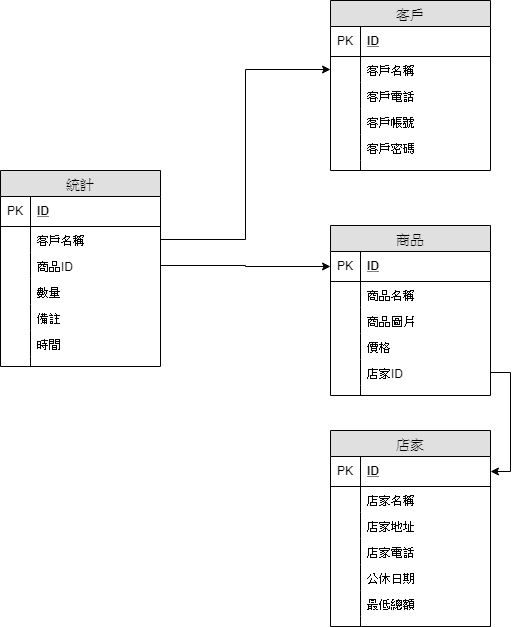

The diagram above was exported from draw.io. Its source (the exported page's mxGraphModel, read from the mxfile embedded in the PNG):
<mxGraphModel dx="782" dy="435" grid="1" gridSize="10" guides="1" tooltips="1" connect="1" arrows="1" fold="1" page="1" pageScale="1" pageWidth="827" pageHeight="1169" math="0" shadow="0">
  <root>
    <mxCell id="0" />
    <mxCell id="1" parent="0" />
    <mxCell id="Olk-rAfY1HLo1YiHLHLn-1" value="客戶" style="swimlane;fontStyle=0;childLayout=stackLayout;horizontal=1;startSize=26;fillColor=#e0e0e0;horizontalStack=0;resizeParent=1;resizeParentMax=0;resizeLast=0;collapsible=1;marginBottom=0;swimlaneFillColor=#ffffff;align=center;fontSize=14;" vertex="1" parent="1">
      <mxGeometry x="380" y="10" width="160" height="170" as="geometry" />
    </mxCell>
    <mxCell id="Olk-rAfY1HLo1YiHLHLn-2" value="ID" style="shape=partialRectangle;top=0;left=0;right=0;bottom=1;align=left;verticalAlign=middle;fillColor=none;spacingLeft=34;spacingRight=4;overflow=hidden;rotatable=0;points=[[0,0.5],[1,0.5]];portConstraint=eastwest;dropTarget=0;fontStyle=5;fontSize=12;" vertex="1" parent="Olk-rAfY1HLo1YiHLHLn-1">
      <mxGeometry y="26" width="160" height="30" as="geometry" />
    </mxCell>
    <mxCell id="Olk-rAfY1HLo1YiHLHLn-3" value="PK" style="shape=partialRectangle;top=0;left=0;bottom=0;fillColor=none;align=left;verticalAlign=middle;spacingLeft=4;spacingRight=4;overflow=hidden;rotatable=0;points=[];portConstraint=eastwest;part=1;fontSize=12;" vertex="1" connectable="0" parent="Olk-rAfY1HLo1YiHLHLn-2">
      <mxGeometry width="30" height="30" as="geometry" />
    </mxCell>
    <mxCell id="Olk-rAfY1HLo1YiHLHLn-4" value="客戶名稱" style="shape=partialRectangle;top=0;left=0;right=0;bottom=0;align=left;verticalAlign=top;fillColor=none;spacingLeft=34;spacingRight=4;overflow=hidden;rotatable=0;points=[[0,0.5],[1,0.5]];portConstraint=eastwest;dropTarget=0;fontSize=12;" vertex="1" parent="Olk-rAfY1HLo1YiHLHLn-1">
      <mxGeometry y="56" width="160" height="26" as="geometry" />
    </mxCell>
    <mxCell id="Olk-rAfY1HLo1YiHLHLn-5" value="" style="shape=partialRectangle;top=0;left=0;bottom=0;fillColor=none;align=left;verticalAlign=top;spacingLeft=4;spacingRight=4;overflow=hidden;rotatable=0;points=[];portConstraint=eastwest;part=1;fontSize=12;" vertex="1" connectable="0" parent="Olk-rAfY1HLo1YiHLHLn-4">
      <mxGeometry width="30" height="26" as="geometry" />
    </mxCell>
    <mxCell id="Olk-rAfY1HLo1YiHLHLn-6" value="客戶電話" style="shape=partialRectangle;top=0;left=0;right=0;bottom=0;align=left;verticalAlign=top;fillColor=none;spacingLeft=34;spacingRight=4;overflow=hidden;rotatable=0;points=[[0,0.5],[1,0.5]];portConstraint=eastwest;dropTarget=0;fontSize=12;" vertex="1" parent="Olk-rAfY1HLo1YiHLHLn-1">
      <mxGeometry y="82" width="160" height="26" as="geometry" />
    </mxCell>
    <mxCell id="Olk-rAfY1HLo1YiHLHLn-7" value="" style="shape=partialRectangle;top=0;left=0;bottom=0;fillColor=none;align=left;verticalAlign=top;spacingLeft=4;spacingRight=4;overflow=hidden;rotatable=0;points=[];portConstraint=eastwest;part=1;fontSize=12;" vertex="1" connectable="0" parent="Olk-rAfY1HLo1YiHLHLn-6">
      <mxGeometry width="30" height="26" as="geometry" />
    </mxCell>
    <mxCell id="Olk-rAfY1HLo1YiHLHLn-8" value="客戶帳號" style="shape=partialRectangle;top=0;left=0;right=0;bottom=0;align=left;verticalAlign=top;fillColor=none;spacingLeft=34;spacingRight=4;overflow=hidden;rotatable=0;points=[[0,0.5],[1,0.5]];portConstraint=eastwest;dropTarget=0;fontSize=12;" vertex="1" parent="Olk-rAfY1HLo1YiHLHLn-1">
      <mxGeometry y="108" width="160" height="26" as="geometry" />
    </mxCell>
    <mxCell id="Olk-rAfY1HLo1YiHLHLn-9" value="" style="shape=partialRectangle;top=0;left=0;bottom=0;fillColor=none;align=left;verticalAlign=top;spacingLeft=4;spacingRight=4;overflow=hidden;rotatable=0;points=[];portConstraint=eastwest;part=1;fontSize=12;" vertex="1" connectable="0" parent="Olk-rAfY1HLo1YiHLHLn-8">
      <mxGeometry width="30" height="26" as="geometry" />
    </mxCell>
    <mxCell id="Olk-rAfY1HLo1YiHLHLn-23" value="客戶密碼" style="shape=partialRectangle;top=0;left=0;right=0;bottom=0;align=left;verticalAlign=top;fillColor=none;spacingLeft=34;spacingRight=4;overflow=hidden;rotatable=0;points=[[0,0.5],[1,0.5]];portConstraint=eastwest;dropTarget=0;fontSize=12;" vertex="1" parent="Olk-rAfY1HLo1YiHLHLn-1">
      <mxGeometry y="134" width="160" height="26" as="geometry" />
    </mxCell>
    <mxCell id="Olk-rAfY1HLo1YiHLHLn-24" value="" style="shape=partialRectangle;top=0;left=0;bottom=0;fillColor=none;align=left;verticalAlign=top;spacingLeft=4;spacingRight=4;overflow=hidden;rotatable=0;points=[];portConstraint=eastwest;part=1;fontSize=12;" vertex="1" connectable="0" parent="Olk-rAfY1HLo1YiHLHLn-23">
      <mxGeometry width="30" height="26" as="geometry" />
    </mxCell>
    <mxCell id="Olk-rAfY1HLo1YiHLHLn-10" value="" style="shape=partialRectangle;top=0;left=0;right=0;bottom=0;align=left;verticalAlign=top;fillColor=none;spacingLeft=34;spacingRight=4;overflow=hidden;rotatable=0;points=[[0,0.5],[1,0.5]];portConstraint=eastwest;dropTarget=0;fontSize=12;" vertex="1" parent="Olk-rAfY1HLo1YiHLHLn-1">
      <mxGeometry y="160" width="160" height="10" as="geometry" />
    </mxCell>
    <mxCell id="Olk-rAfY1HLo1YiHLHLn-11" value="" style="shape=partialRectangle;top=0;left=0;bottom=0;fillColor=none;align=left;verticalAlign=top;spacingLeft=4;spacingRight=4;overflow=hidden;rotatable=0;points=[];portConstraint=eastwest;part=1;fontSize=12;" vertex="1" connectable="0" parent="Olk-rAfY1HLo1YiHLHLn-10">
      <mxGeometry width="30" height="10" as="geometry" />
    </mxCell>
    <mxCell id="Olk-rAfY1HLo1YiHLHLn-25" value="商品" style="swimlane;fontStyle=0;childLayout=stackLayout;horizontal=1;startSize=26;fillColor=#e0e0e0;horizontalStack=0;resizeParent=1;resizeParentMax=0;resizeLast=0;collapsible=1;marginBottom=0;swimlaneFillColor=#ffffff;align=center;fontSize=14;" vertex="1" parent="1">
      <mxGeometry x="380" y="235" width="160" height="170" as="geometry" />
    </mxCell>
    <mxCell id="Olk-rAfY1HLo1YiHLHLn-26" value="ID" style="shape=partialRectangle;top=0;left=0;right=0;bottom=1;align=left;verticalAlign=middle;fillColor=none;spacingLeft=34;spacingRight=4;overflow=hidden;rotatable=0;points=[[0,0.5],[1,0.5]];portConstraint=eastwest;dropTarget=0;fontStyle=5;fontSize=12;" vertex="1" parent="Olk-rAfY1HLo1YiHLHLn-25">
      <mxGeometry y="26" width="160" height="30" as="geometry" />
    </mxCell>
    <mxCell id="Olk-rAfY1HLo1YiHLHLn-27" value="PK" style="shape=partialRectangle;top=0;left=0;bottom=0;fillColor=none;align=left;verticalAlign=middle;spacingLeft=4;spacingRight=4;overflow=hidden;rotatable=0;points=[];portConstraint=eastwest;part=1;fontSize=12;" vertex="1" connectable="0" parent="Olk-rAfY1HLo1YiHLHLn-26">
      <mxGeometry width="30" height="30" as="geometry" />
    </mxCell>
    <mxCell id="Olk-rAfY1HLo1YiHLHLn-28" value="商品名稱" style="shape=partialRectangle;top=0;left=0;right=0;bottom=0;align=left;verticalAlign=top;fillColor=none;spacingLeft=34;spacingRight=4;overflow=hidden;rotatable=0;points=[[0,0.5],[1,0.5]];portConstraint=eastwest;dropTarget=0;fontSize=12;" vertex="1" parent="Olk-rAfY1HLo1YiHLHLn-25">
      <mxGeometry y="56" width="160" height="26" as="geometry" />
    </mxCell>
    <mxCell id="Olk-rAfY1HLo1YiHLHLn-29" value="" style="shape=partialRectangle;top=0;left=0;bottom=0;fillColor=none;align=left;verticalAlign=top;spacingLeft=4;spacingRight=4;overflow=hidden;rotatable=0;points=[];portConstraint=eastwest;part=1;fontSize=12;" vertex="1" connectable="0" parent="Olk-rAfY1HLo1YiHLHLn-28">
      <mxGeometry width="30" height="26" as="geometry" />
    </mxCell>
    <mxCell id="Olk-rAfY1HLo1YiHLHLn-74" value="商品圖片" style="shape=partialRectangle;top=0;left=0;right=0;bottom=0;align=left;verticalAlign=top;fillColor=none;spacingLeft=34;spacingRight=4;overflow=hidden;rotatable=0;points=[[0,0.5],[1,0.5]];portConstraint=eastwest;dropTarget=0;fontSize=12;" vertex="1" parent="Olk-rAfY1HLo1YiHLHLn-25">
      <mxGeometry y="82" width="160" height="26" as="geometry" />
    </mxCell>
    <mxCell id="Olk-rAfY1HLo1YiHLHLn-75" value="" style="shape=partialRectangle;top=0;left=0;bottom=0;fillColor=none;align=left;verticalAlign=top;spacingLeft=4;spacingRight=4;overflow=hidden;rotatable=0;points=[];portConstraint=eastwest;part=1;fontSize=12;" vertex="1" connectable="0" parent="Olk-rAfY1HLo1YiHLHLn-74">
      <mxGeometry width="30" height="26" as="geometry" />
    </mxCell>
    <mxCell id="Olk-rAfY1HLo1YiHLHLn-30" value="價格" style="shape=partialRectangle;top=0;left=0;right=0;bottom=0;align=left;verticalAlign=top;fillColor=none;spacingLeft=34;spacingRight=4;overflow=hidden;rotatable=0;points=[[0,0.5],[1,0.5]];portConstraint=eastwest;dropTarget=0;fontSize=12;" vertex="1" parent="Olk-rAfY1HLo1YiHLHLn-25">
      <mxGeometry y="108" width="160" height="26" as="geometry" />
    </mxCell>
    <mxCell id="Olk-rAfY1HLo1YiHLHLn-31" value="" style="shape=partialRectangle;top=0;left=0;bottom=0;fillColor=none;align=left;verticalAlign=top;spacingLeft=4;spacingRight=4;overflow=hidden;rotatable=0;points=[];portConstraint=eastwest;part=1;fontSize=12;" vertex="1" connectable="0" parent="Olk-rAfY1HLo1YiHLHLn-30">
      <mxGeometry width="30" height="26" as="geometry" />
    </mxCell>
    <mxCell id="Olk-rAfY1HLo1YiHLHLn-32" value="店家ID" style="shape=partialRectangle;top=0;left=0;right=0;bottom=0;align=left;verticalAlign=top;fillColor=none;spacingLeft=34;spacingRight=4;overflow=hidden;rotatable=0;points=[[0,0.5],[1,0.5]];portConstraint=eastwest;dropTarget=0;fontSize=12;" vertex="1" parent="Olk-rAfY1HLo1YiHLHLn-25">
      <mxGeometry y="134" width="160" height="26" as="geometry" />
    </mxCell>
    <mxCell id="Olk-rAfY1HLo1YiHLHLn-33" value="" style="shape=partialRectangle;top=0;left=0;bottom=0;fillColor=none;align=left;verticalAlign=top;spacingLeft=4;spacingRight=4;overflow=hidden;rotatable=0;points=[];portConstraint=eastwest;part=1;fontSize=12;" vertex="1" connectable="0" parent="Olk-rAfY1HLo1YiHLHLn-32">
      <mxGeometry width="30" height="26" as="geometry" />
    </mxCell>
    <mxCell id="Olk-rAfY1HLo1YiHLHLn-34" value="" style="shape=partialRectangle;top=0;left=0;right=0;bottom=0;align=left;verticalAlign=top;fillColor=none;spacingLeft=34;spacingRight=4;overflow=hidden;rotatable=0;points=[[0,0.5],[1,0.5]];portConstraint=eastwest;dropTarget=0;fontSize=12;" vertex="1" parent="Olk-rAfY1HLo1YiHLHLn-25">
      <mxGeometry y="160" width="160" height="10" as="geometry" />
    </mxCell>
    <mxCell id="Olk-rAfY1HLo1YiHLHLn-35" value="" style="shape=partialRectangle;top=0;left=0;bottom=0;fillColor=none;align=left;verticalAlign=top;spacingLeft=4;spacingRight=4;overflow=hidden;rotatable=0;points=[];portConstraint=eastwest;part=1;fontSize=12;" vertex="1" connectable="0" parent="Olk-rAfY1HLo1YiHLHLn-34">
      <mxGeometry width="30" height="10" as="geometry" />
    </mxCell>
    <mxCell id="Olk-rAfY1HLo1YiHLHLn-36" value="店家" style="swimlane;fontStyle=0;childLayout=stackLayout;horizontal=1;startSize=26;fillColor=#e0e0e0;horizontalStack=0;resizeParent=1;resizeParentMax=0;resizeLast=0;collapsible=1;marginBottom=0;swimlaneFillColor=#ffffff;align=center;fontSize=14;" vertex="1" parent="1">
      <mxGeometry x="380" y="440" width="160" height="196" as="geometry" />
    </mxCell>
    <mxCell id="Olk-rAfY1HLo1YiHLHLn-37" value="ID" style="shape=partialRectangle;top=0;left=0;right=0;bottom=1;align=left;verticalAlign=middle;fillColor=none;spacingLeft=34;spacingRight=4;overflow=hidden;rotatable=0;points=[[0,0.5],[1,0.5]];portConstraint=eastwest;dropTarget=0;fontStyle=5;fontSize=12;" vertex="1" parent="Olk-rAfY1HLo1YiHLHLn-36">
      <mxGeometry y="26" width="160" height="30" as="geometry" />
    </mxCell>
    <mxCell id="Olk-rAfY1HLo1YiHLHLn-38" value="PK" style="shape=partialRectangle;top=0;left=0;bottom=0;fillColor=none;align=left;verticalAlign=middle;spacingLeft=4;spacingRight=4;overflow=hidden;rotatable=0;points=[];portConstraint=eastwest;part=1;fontSize=12;" vertex="1" connectable="0" parent="Olk-rAfY1HLo1YiHLHLn-37">
      <mxGeometry width="30" height="30" as="geometry" />
    </mxCell>
    <mxCell id="Olk-rAfY1HLo1YiHLHLn-39" value="店家名稱" style="shape=partialRectangle;top=0;left=0;right=0;bottom=0;align=left;verticalAlign=top;fillColor=none;spacingLeft=34;spacingRight=4;overflow=hidden;rotatable=0;points=[[0,0.5],[1,0.5]];portConstraint=eastwest;dropTarget=0;fontSize=12;" vertex="1" parent="Olk-rAfY1HLo1YiHLHLn-36">
      <mxGeometry y="56" width="160" height="26" as="geometry" />
    </mxCell>
    <mxCell id="Olk-rAfY1HLo1YiHLHLn-40" value="" style="shape=partialRectangle;top=0;left=0;bottom=0;fillColor=none;align=left;verticalAlign=top;spacingLeft=4;spacingRight=4;overflow=hidden;rotatable=0;points=[];portConstraint=eastwest;part=1;fontSize=12;" vertex="1" connectable="0" parent="Olk-rAfY1HLo1YiHLHLn-39">
      <mxGeometry width="30" height="26" as="geometry" />
    </mxCell>
    <mxCell id="Olk-rAfY1HLo1YiHLHLn-41" value="店家地址" style="shape=partialRectangle;top=0;left=0;right=0;bottom=0;align=left;verticalAlign=top;fillColor=none;spacingLeft=34;spacingRight=4;overflow=hidden;rotatable=0;points=[[0,0.5],[1,0.5]];portConstraint=eastwest;dropTarget=0;fontSize=12;" vertex="1" parent="Olk-rAfY1HLo1YiHLHLn-36">
      <mxGeometry y="82" width="160" height="26" as="geometry" />
    </mxCell>
    <mxCell id="Olk-rAfY1HLo1YiHLHLn-42" value="" style="shape=partialRectangle;top=0;left=0;bottom=0;fillColor=none;align=left;verticalAlign=top;spacingLeft=4;spacingRight=4;overflow=hidden;rotatable=0;points=[];portConstraint=eastwest;part=1;fontSize=12;" vertex="1" connectable="0" parent="Olk-rAfY1HLo1YiHLHLn-41">
      <mxGeometry width="30" height="26" as="geometry" />
    </mxCell>
    <mxCell id="Olk-rAfY1HLo1YiHLHLn-43" value="店家電話" style="shape=partialRectangle;top=0;left=0;right=0;bottom=0;align=left;verticalAlign=top;fillColor=none;spacingLeft=34;spacingRight=4;overflow=hidden;rotatable=0;points=[[0,0.5],[1,0.5]];portConstraint=eastwest;dropTarget=0;fontSize=12;" vertex="1" parent="Olk-rAfY1HLo1YiHLHLn-36">
      <mxGeometry y="108" width="160" height="26" as="geometry" />
    </mxCell>
    <mxCell id="Olk-rAfY1HLo1YiHLHLn-44" value="" style="shape=partialRectangle;top=0;left=0;bottom=0;fillColor=none;align=left;verticalAlign=top;spacingLeft=4;spacingRight=4;overflow=hidden;rotatable=0;points=[];portConstraint=eastwest;part=1;fontSize=12;" vertex="1" connectable="0" parent="Olk-rAfY1HLo1YiHLHLn-43">
      <mxGeometry width="30" height="26" as="geometry" />
    </mxCell>
    <mxCell id="Olk-rAfY1HLo1YiHLHLn-47" value="公休日期" style="shape=partialRectangle;top=0;left=0;right=0;bottom=0;align=left;verticalAlign=top;fillColor=none;spacingLeft=34;spacingRight=4;overflow=hidden;rotatable=0;points=[[0,0.5],[1,0.5]];portConstraint=eastwest;dropTarget=0;fontSize=12;" vertex="1" parent="Olk-rAfY1HLo1YiHLHLn-36">
      <mxGeometry y="134" width="160" height="26" as="geometry" />
    </mxCell>
    <mxCell id="Olk-rAfY1HLo1YiHLHLn-48" value="" style="shape=partialRectangle;top=0;left=0;bottom=0;fillColor=none;align=left;verticalAlign=top;spacingLeft=4;spacingRight=4;overflow=hidden;rotatable=0;points=[];portConstraint=eastwest;part=1;fontSize=12;" vertex="1" connectable="0" parent="Olk-rAfY1HLo1YiHLHLn-47">
      <mxGeometry width="30" height="26" as="geometry" />
    </mxCell>
    <mxCell id="Olk-rAfY1HLo1YiHLHLn-49" value="最低總額" style="shape=partialRectangle;top=0;left=0;right=0;bottom=0;align=left;verticalAlign=top;fillColor=none;spacingLeft=34;spacingRight=4;overflow=hidden;rotatable=0;points=[[0,0.5],[1,0.5]];portConstraint=eastwest;dropTarget=0;fontSize=12;" vertex="1" parent="Olk-rAfY1HLo1YiHLHLn-36">
      <mxGeometry y="160" width="160" height="26" as="geometry" />
    </mxCell>
    <mxCell id="Olk-rAfY1HLo1YiHLHLn-50" value="" style="shape=partialRectangle;top=0;left=0;bottom=0;fillColor=none;align=left;verticalAlign=top;spacingLeft=4;spacingRight=4;overflow=hidden;rotatable=0;points=[];portConstraint=eastwest;part=1;fontSize=12;" vertex="1" connectable="0" parent="Olk-rAfY1HLo1YiHLHLn-49">
      <mxGeometry width="30" height="26" as="geometry" />
    </mxCell>
    <mxCell id="Olk-rAfY1HLo1YiHLHLn-45" value="" style="shape=partialRectangle;top=0;left=0;right=0;bottom=0;align=left;verticalAlign=top;fillColor=none;spacingLeft=34;spacingRight=4;overflow=hidden;rotatable=0;points=[[0,0.5],[1,0.5]];portConstraint=eastwest;dropTarget=0;fontSize=12;" vertex="1" parent="Olk-rAfY1HLo1YiHLHLn-36">
      <mxGeometry y="186" width="160" height="10" as="geometry" />
    </mxCell>
    <mxCell id="Olk-rAfY1HLo1YiHLHLn-46" value="" style="shape=partialRectangle;top=0;left=0;bottom=0;fillColor=none;align=left;verticalAlign=top;spacingLeft=4;spacingRight=4;overflow=hidden;rotatable=0;points=[];portConstraint=eastwest;part=1;fontSize=12;" vertex="1" connectable="0" parent="Olk-rAfY1HLo1YiHLHLn-45">
      <mxGeometry width="30" height="10" as="geometry" />
    </mxCell>
    <mxCell id="Olk-rAfY1HLo1YiHLHLn-55" value="統計" style="swimlane;fontStyle=0;childLayout=stackLayout;horizontal=1;startSize=26;fillColor=#e0e0e0;horizontalStack=0;resizeParent=1;resizeParentMax=0;resizeLast=0;collapsible=1;marginBottom=0;swimlaneFillColor=#ffffff;align=center;fontSize=14;" vertex="1" parent="1">
      <mxGeometry x="50" y="180" width="160" height="196" as="geometry" />
    </mxCell>
    <mxCell id="Olk-rAfY1HLo1YiHLHLn-56" value="ID" style="shape=partialRectangle;top=0;left=0;right=0;bottom=1;align=left;verticalAlign=middle;fillColor=none;spacingLeft=34;spacingRight=4;overflow=hidden;rotatable=0;points=[[0,0.5],[1,0.5]];portConstraint=eastwest;dropTarget=0;fontStyle=5;fontSize=12;" vertex="1" parent="Olk-rAfY1HLo1YiHLHLn-55">
      <mxGeometry y="26" width="160" height="30" as="geometry" />
    </mxCell>
    <mxCell id="Olk-rAfY1HLo1YiHLHLn-57" value="PK" style="shape=partialRectangle;top=0;left=0;bottom=0;fillColor=none;align=left;verticalAlign=middle;spacingLeft=4;spacingRight=4;overflow=hidden;rotatable=0;points=[];portConstraint=eastwest;part=1;fontSize=12;" vertex="1" connectable="0" parent="Olk-rAfY1HLo1YiHLHLn-56">
      <mxGeometry width="30" height="30" as="geometry" />
    </mxCell>
    <mxCell id="Olk-rAfY1HLo1YiHLHLn-58" value="客戶名稱" style="shape=partialRectangle;top=0;left=0;right=0;bottom=0;align=left;verticalAlign=top;fillColor=none;spacingLeft=34;spacingRight=4;overflow=hidden;rotatable=0;points=[[0,0.5],[1,0.5]];portConstraint=eastwest;dropTarget=0;fontSize=12;" vertex="1" parent="Olk-rAfY1HLo1YiHLHLn-55">
      <mxGeometry y="56" width="160" height="26" as="geometry" />
    </mxCell>
    <mxCell id="Olk-rAfY1HLo1YiHLHLn-59" value="" style="shape=partialRectangle;top=0;left=0;bottom=0;fillColor=none;align=left;verticalAlign=top;spacingLeft=4;spacingRight=4;overflow=hidden;rotatable=0;points=[];portConstraint=eastwest;part=1;fontSize=12;" vertex="1" connectable="0" parent="Olk-rAfY1HLo1YiHLHLn-58">
      <mxGeometry width="30" height="26" as="geometry" />
    </mxCell>
    <mxCell id="Olk-rAfY1HLo1YiHLHLn-60" value="商品ID" style="shape=partialRectangle;top=0;left=0;right=0;bottom=0;align=left;verticalAlign=top;fillColor=none;spacingLeft=34;spacingRight=4;overflow=hidden;rotatable=0;points=[[0,0.5],[1,0.5]];portConstraint=eastwest;dropTarget=0;fontSize=12;" vertex="1" parent="Olk-rAfY1HLo1YiHLHLn-55">
      <mxGeometry y="82" width="160" height="26" as="geometry" />
    </mxCell>
    <mxCell id="Olk-rAfY1HLo1YiHLHLn-61" value="" style="shape=partialRectangle;top=0;left=0;bottom=0;fillColor=none;align=left;verticalAlign=top;spacingLeft=4;spacingRight=4;overflow=hidden;rotatable=0;points=[];portConstraint=eastwest;part=1;fontSize=12;" vertex="1" connectable="0" parent="Olk-rAfY1HLo1YiHLHLn-60">
      <mxGeometry width="30" height="26" as="geometry" />
    </mxCell>
    <mxCell id="Olk-rAfY1HLo1YiHLHLn-62" value="數量" style="shape=partialRectangle;top=0;left=0;right=0;bottom=0;align=left;verticalAlign=top;fillColor=none;spacingLeft=34;spacingRight=4;overflow=hidden;rotatable=0;points=[[0,0.5],[1,0.5]];portConstraint=eastwest;dropTarget=0;fontSize=12;" vertex="1" parent="Olk-rAfY1HLo1YiHLHLn-55">
      <mxGeometry y="108" width="160" height="26" as="geometry" />
    </mxCell>
    <mxCell id="Olk-rAfY1HLo1YiHLHLn-63" value="" style="shape=partialRectangle;top=0;left=0;bottom=0;fillColor=none;align=left;verticalAlign=top;spacingLeft=4;spacingRight=4;overflow=hidden;rotatable=0;points=[];portConstraint=eastwest;part=1;fontSize=12;" vertex="1" connectable="0" parent="Olk-rAfY1HLo1YiHLHLn-62">
      <mxGeometry width="30" height="26" as="geometry" />
    </mxCell>
    <mxCell id="Olk-rAfY1HLo1YiHLHLn-66" value="備註" style="shape=partialRectangle;top=0;left=0;right=0;bottom=0;align=left;verticalAlign=top;fillColor=none;spacingLeft=34;spacingRight=4;overflow=hidden;rotatable=0;points=[[0,0.5],[1,0.5]];portConstraint=eastwest;dropTarget=0;fontSize=12;" vertex="1" parent="Olk-rAfY1HLo1YiHLHLn-55">
      <mxGeometry y="134" width="160" height="26" as="geometry" />
    </mxCell>
    <mxCell id="Olk-rAfY1HLo1YiHLHLn-67" value="" style="shape=partialRectangle;top=0;left=0;bottom=0;fillColor=none;align=left;verticalAlign=top;spacingLeft=4;spacingRight=4;overflow=hidden;rotatable=0;points=[];portConstraint=eastwest;part=1;fontSize=12;" vertex="1" connectable="0" parent="Olk-rAfY1HLo1YiHLHLn-66">
      <mxGeometry width="30" height="26" as="geometry" />
    </mxCell>
    <mxCell id="Olk-rAfY1HLo1YiHLHLn-76" value="時間" style="shape=partialRectangle;top=0;left=0;right=0;bottom=0;align=left;verticalAlign=top;fillColor=none;spacingLeft=34;spacingRight=4;overflow=hidden;rotatable=0;points=[[0,0.5],[1,0.5]];portConstraint=eastwest;dropTarget=0;fontSize=12;" vertex="1" parent="Olk-rAfY1HLo1YiHLHLn-55">
      <mxGeometry y="160" width="160" height="26" as="geometry" />
    </mxCell>
    <mxCell id="Olk-rAfY1HLo1YiHLHLn-77" value="" style="shape=partialRectangle;top=0;left=0;bottom=0;fillColor=none;align=left;verticalAlign=top;spacingLeft=4;spacingRight=4;overflow=hidden;rotatable=0;points=[];portConstraint=eastwest;part=1;fontSize=12;" vertex="1" connectable="0" parent="Olk-rAfY1HLo1YiHLHLn-76">
      <mxGeometry width="30" height="26" as="geometry" />
    </mxCell>
    <mxCell id="Olk-rAfY1HLo1YiHLHLn-64" value="" style="shape=partialRectangle;top=0;left=0;right=0;bottom=0;align=left;verticalAlign=top;fillColor=none;spacingLeft=34;spacingRight=4;overflow=hidden;rotatable=0;points=[[0,0.5],[1,0.5]];portConstraint=eastwest;dropTarget=0;fontSize=12;" vertex="1" parent="Olk-rAfY1HLo1YiHLHLn-55">
      <mxGeometry y="186" width="160" height="10" as="geometry" />
    </mxCell>
    <mxCell id="Olk-rAfY1HLo1YiHLHLn-65" value="" style="shape=partialRectangle;top=0;left=0;bottom=0;fillColor=none;align=left;verticalAlign=top;spacingLeft=4;spacingRight=4;overflow=hidden;rotatable=0;points=[];portConstraint=eastwest;part=1;fontSize=12;" vertex="1" connectable="0" parent="Olk-rAfY1HLo1YiHLHLn-64">
      <mxGeometry width="30" height="10" as="geometry" />
    </mxCell>
    <mxCell id="Olk-rAfY1HLo1YiHLHLn-70" style="edgeStyle=orthogonalEdgeStyle;rounded=0;orthogonalLoop=1;jettySize=auto;html=1;exitX=1;exitY=0.5;exitDx=0;exitDy=0;" edge="1" parent="1" source="Olk-rAfY1HLo1YiHLHLn-32" target="Olk-rAfY1HLo1YiHLHLn-37">
      <mxGeometry relative="1" as="geometry" />
    </mxCell>
    <mxCell id="Olk-rAfY1HLo1YiHLHLn-72" style="edgeStyle=orthogonalEdgeStyle;rounded=0;orthogonalLoop=1;jettySize=auto;html=1;exitX=1;exitY=0.5;exitDx=0;exitDy=0;entryX=0;entryY=0.5;entryDx=0;entryDy=0;" edge="1" parent="1" source="Olk-rAfY1HLo1YiHLHLn-58" target="Olk-rAfY1HLo1YiHLHLn-4">
      <mxGeometry relative="1" as="geometry" />
    </mxCell>
    <mxCell id="Olk-rAfY1HLo1YiHLHLn-79" style="edgeStyle=orthogonalEdgeStyle;rounded=0;orthogonalLoop=1;jettySize=auto;html=1;exitX=1;exitY=0.5;exitDx=0;exitDy=0;entryX=0;entryY=0.5;entryDx=0;entryDy=0;" edge="1" parent="1" source="Olk-rAfY1HLo1YiHLHLn-60" target="Olk-rAfY1HLo1YiHLHLn-26">
      <mxGeometry relative="1" as="geometry" />
    </mxCell>
  </root>
</mxGraphModel>